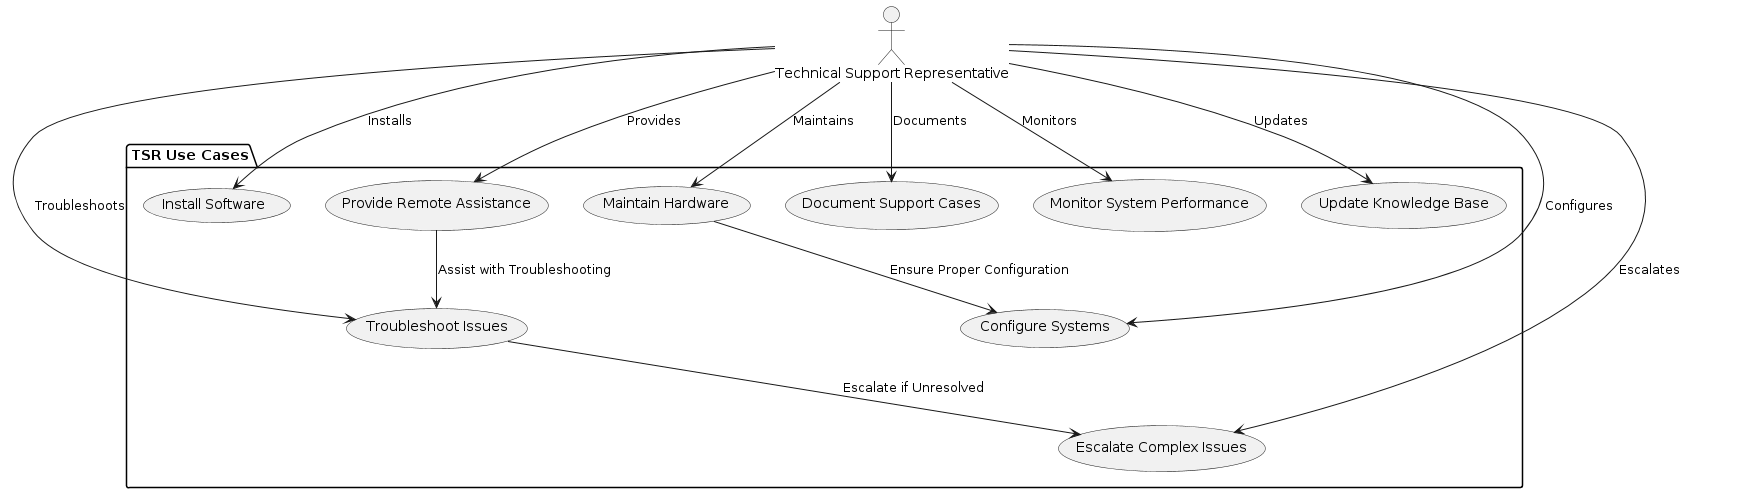

The diagram above was rendered by PlantUML. Its source (embedded in the PNG):
@startuml
actor "Technical Support Representative" as TSR

package "TSR Use Cases" {
    usecase "Troubleshoot Issues" as UC_TroubleshootIssues
    usecase "Configure Systems" as UC_ConfigureSystems
    usecase "Install Software" as UC_InstallSoftware
    usecase "Maintain Hardware" as UC_MaintainHardware
    usecase "Provide Remote Assistance" as UC_ProvideRemoteAssistance
    usecase "Document Support Cases" as UC_DocumentSupportCases
    usecase "Monitor System Performance" as UC_MonitorSystemPerformance
    usecase "Update Knowledge Base" as UC_UpdateKnowledgeBase
    usecase "Escalate Complex Issues" as UC_EscalateComplexIssues

    UC_TroubleshootIssues --> UC_EscalateComplexIssues : "Escalate if Unresolved"
    UC_ProvideRemoteAssistance --> UC_TroubleshootIssues : "Assist with Troubleshooting"
    UC_MaintainHardware --> UC_ConfigureSystems : "Ensure Proper Configuration"
}

TSR --> UC_TroubleshootIssues : Troubleshoots
TSR --> UC_ConfigureSystems : Configures
TSR --> UC_InstallSoftware : Installs
TSR --> UC_MaintainHardware : Maintains
TSR --> UC_ProvideRemoteAssistance : Provides
TSR --> UC_DocumentSupportCases : Documents
TSR --> UC_MonitorSystemPerformance : Monitors
TSR --> UC_UpdateKnowledgeBase : Updates
TSR --> UC_EscalateComplexIssues : Escalates
@enduml